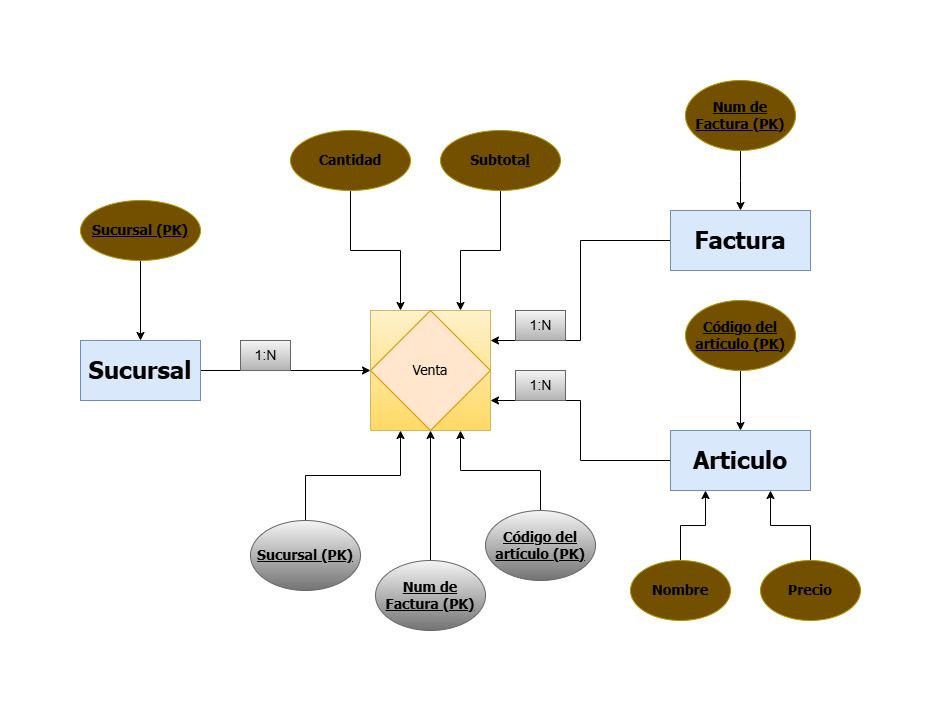

The diagram above was exported from draw.io. Its source (the exported page's mxGraphModel, read from the mxfile embedded in the PNG):
<mxGraphModel dx="1050" dy="1622" grid="1" gridSize="10" guides="1" tooltips="1" connect="1" arrows="1" fold="1" page="1" pageScale="1" pageWidth="850" pageHeight="1100" math="0" shadow="0" extFonts="Permanent Marker^https://fonts.googleapis.com/css?family=Permanent+Marker">
  <root>
    <mxCell id="0" />
    <mxCell id="1" parent="0" />
    <mxCell id="IoZYs64p9hqiGjjuG87p-20" value="" style="rounded=0;whiteSpace=wrap;html=1;fillColor=#fff2cc;gradientColor=#ffd966;strokeColor=#d6b656;" parent="1" vertex="1">
      <mxGeometry x="310" y="190" width="120" height="120" as="geometry" />
    </mxCell>
    <mxCell id="IoZYs64p9hqiGjjuG87p-8" style="edgeStyle=orthogonalEdgeStyle;rounded=0;orthogonalLoop=1;jettySize=auto;html=1;exitX=1;exitY=0.5;exitDx=0;exitDy=0;entryX=0;entryY=0.5;entryDx=0;entryDy=0;" parent="1" source="IoZYs64p9hqiGjjuG87p-1" target="IoZYs64p9hqiGjjuG87p-2" edge="1">
      <mxGeometry relative="1" as="geometry" />
    </mxCell>
    <mxCell id="IoZYs64p9hqiGjjuG87p-1" value="&lt;h1&gt;&lt;font face=&quot;Tahoma&quot;&gt;Sucursal&lt;/font&gt;&lt;/h1&gt;" style="rounded=0;whiteSpace=wrap;html=1;fillColor=#dae8fc;strokeColor=#6c8ebf;" parent="1" vertex="1">
      <mxGeometry x="20" y="220" width="120" height="60" as="geometry" />
    </mxCell>
    <mxCell id="IoZYs64p9hqiGjjuG87p-2" value="&lt;p&gt;&lt;font face=&quot;Tahoma&quot;&gt;&lt;span style=&quot;font-size: 14px;&quot;&gt;Venta&lt;/span&gt;&lt;/font&gt;&lt;/p&gt;" style="rhombus;whiteSpace=wrap;html=1;fillColor=#ffe6cc;strokeColor=#d79b00;rotation=0;" parent="1" vertex="1">
      <mxGeometry x="310" y="190" width="120" height="120" as="geometry" />
    </mxCell>
    <mxCell id="IoZYs64p9hqiGjjuG87p-29" style="edgeStyle=orthogonalEdgeStyle;rounded=0;orthogonalLoop=1;jettySize=auto;html=1;exitX=0;exitY=0.5;exitDx=0;exitDy=0;entryX=1;entryY=0.75;entryDx=0;entryDy=0;" parent="1" source="IoZYs64p9hqiGjjuG87p-3" target="IoZYs64p9hqiGjjuG87p-20" edge="1">
      <mxGeometry relative="1" as="geometry" />
    </mxCell>
    <mxCell id="IoZYs64p9hqiGjjuG87p-3" value="&lt;h1&gt;&lt;font face=&quot;Tahoma&quot;&gt;Articulo&lt;/font&gt;&lt;/h1&gt;" style="rounded=0;whiteSpace=wrap;html=1;fillColor=#dae8fc;strokeColor=#6c8ebf;rotation=0;" parent="1" vertex="1">
      <mxGeometry x="610" y="310" width="140" height="60" as="geometry" />
    </mxCell>
    <mxCell id="IoZYs64p9hqiGjjuG87p-10" style="edgeStyle=orthogonalEdgeStyle;rounded=0;orthogonalLoop=1;jettySize=auto;html=1;exitX=0.5;exitY=1;exitDx=0;exitDy=0;entryX=0.5;entryY=0;entryDx=0;entryDy=0;" parent="1" source="IoZYs64p9hqiGjjuG87p-4" target="IoZYs64p9hqiGjjuG87p-1" edge="1">
      <mxGeometry relative="1" as="geometry" />
    </mxCell>
    <mxCell id="IoZYs64p9hqiGjjuG87p-4" value="&lt;h3&gt;&lt;font style=&quot;font-size: 14px;&quot; face=&quot;Tahoma&quot;&gt;&lt;u&gt;Sucursal (PK)&lt;/u&gt;&lt;/font&gt;&lt;/h3&gt;" style="ellipse;whiteSpace=wrap;html=1;fillColor=#735000;fontColor=#000000;strokeColor=#B09500;rotation=0;" parent="1" vertex="1">
      <mxGeometry x="20" y="80" width="120" height="60" as="geometry" />
    </mxCell>
    <mxCell id="IoZYs64p9hqiGjjuG87p-27" value="" style="edgeStyle=orthogonalEdgeStyle;rounded=0;orthogonalLoop=1;jettySize=auto;html=1;" parent="1" source="IoZYs64p9hqiGjjuG87p-7" target="IoZYs64p9hqiGjjuG87p-3" edge="1">
      <mxGeometry relative="1" as="geometry">
        <Array as="points">
          <mxPoint x="750" y="405" />
          <mxPoint x="710" y="405" />
        </Array>
      </mxGeometry>
    </mxCell>
    <mxCell id="IoZYs64p9hqiGjjuG87p-7" value="&lt;h3&gt;&lt;font style=&quot;font-size: 14px;&quot; face=&quot;Tahoma&quot;&gt;Precio&lt;/font&gt;&lt;/h3&gt;" style="ellipse;whiteSpace=wrap;html=1;fillColor=#735000;fontColor=#000000;strokeColor=#B09500;rotation=0;" parent="1" vertex="1">
      <mxGeometry x="700" y="440" width="100" height="60" as="geometry" />
    </mxCell>
    <mxCell id="IoZYs64p9hqiGjjuG87p-16" value="&lt;font style=&quot;font-size: 14px;&quot;&gt;1:N&lt;/font&gt;" style="text;html=1;align=center;verticalAlign=middle;resizable=0;points=[];autosize=1;strokeColor=#666666;fillColor=#f5f5f5;gradientColor=#b3b3b3;" parent="1" vertex="1">
      <mxGeometry x="180" y="220" width="50" height="30" as="geometry" />
    </mxCell>
    <mxCell id="IoZYs64p9hqiGjjuG87p-17" value="&lt;font style=&quot;font-size: 14px;&quot;&gt;1:N&lt;/font&gt;" style="text;html=1;align=center;verticalAlign=middle;resizable=0;points=[];autosize=1;strokeColor=#666666;fillColor=#f5f5f5;gradientColor=#b3b3b3;" parent="1" vertex="1">
      <mxGeometry x="455" y="250" width="50" height="30" as="geometry" />
    </mxCell>
    <mxCell id="IoZYs64p9hqiGjjuG87p-26" value="" style="edgeStyle=orthogonalEdgeStyle;rounded=0;orthogonalLoop=1;jettySize=auto;html=1;" parent="1" source="IoZYs64p9hqiGjjuG87p-18" target="IoZYs64p9hqiGjjuG87p-3" edge="1">
      <mxGeometry relative="1" as="geometry" />
    </mxCell>
    <mxCell id="IoZYs64p9hqiGjjuG87p-18" value="&lt;h3&gt;&lt;font style=&quot;font-size: 14px;&quot; face=&quot;Tahoma&quot;&gt;&lt;u&gt;Código del artículo (PK)&lt;/u&gt;&lt;/font&gt;&lt;/h3&gt;" style="ellipse;whiteSpace=wrap;html=1;fillColor=#735000;fontColor=#000000;strokeColor=#B09500;rotation=0;" parent="1" vertex="1">
      <mxGeometry x="625" y="180" width="110" height="70" as="geometry" />
    </mxCell>
    <mxCell id="IoZYs64p9hqiGjjuG87p-23" value="" style="edgeStyle=orthogonalEdgeStyle;rounded=0;orthogonalLoop=1;jettySize=auto;html=1;entryX=0.75;entryY=1;entryDx=0;entryDy=0;" parent="1" source="IoZYs64p9hqiGjjuG87p-21" target="IoZYs64p9hqiGjjuG87p-20" edge="1">
      <mxGeometry relative="1" as="geometry">
        <mxPoint x="475" y="310" as="targetPoint" />
      </mxGeometry>
    </mxCell>
    <mxCell id="IoZYs64p9hqiGjjuG87p-21" value="&lt;h3&gt;&lt;font style=&quot;font-size: 14px;&quot; face=&quot;Tahoma&quot;&gt;&lt;u&gt;Código del artículo (PK)&lt;/u&gt;&lt;/font&gt;&lt;/h3&gt;" style="ellipse;whiteSpace=wrap;html=1;fillColor=#f5f5f5;strokeColor=#666666;rotation=0;gradientColor=#737373;" parent="1" vertex="1">
      <mxGeometry x="425" y="390" width="110" height="70" as="geometry" />
    </mxCell>
    <mxCell id="OAFF_MVVV6oPpfG7ynNC-4" style="edgeStyle=orthogonalEdgeStyle;rounded=0;orthogonalLoop=1;jettySize=auto;html=1;exitX=0;exitY=0.5;exitDx=0;exitDy=0;entryX=1;entryY=0.25;entryDx=0;entryDy=0;" edge="1" parent="1" source="OAFF_MVVV6oPpfG7ynNC-1" target="IoZYs64p9hqiGjjuG87p-20">
      <mxGeometry relative="1" as="geometry" />
    </mxCell>
    <mxCell id="OAFF_MVVV6oPpfG7ynNC-1" value="&lt;h1&gt;&lt;font face=&quot;Tahoma&quot;&gt;Factura&lt;/font&gt;&lt;/h1&gt;" style="rounded=0;whiteSpace=wrap;html=1;fillColor=#dae8fc;strokeColor=#6c8ebf;rotation=0;" vertex="1" parent="1">
      <mxGeometry x="610" y="90" width="140" height="60" as="geometry" />
    </mxCell>
    <mxCell id="OAFF_MVVV6oPpfG7ynNC-2" value="" style="edgeStyle=orthogonalEdgeStyle;rounded=0;orthogonalLoop=1;jettySize=auto;html=1;" edge="1" source="OAFF_MVVV6oPpfG7ynNC-3" parent="1">
      <mxGeometry relative="1" as="geometry">
        <mxPoint x="680" y="90" as="targetPoint" />
      </mxGeometry>
    </mxCell>
    <mxCell id="OAFF_MVVV6oPpfG7ynNC-3" value="&lt;h3&gt;&lt;font style=&quot;font-size: 14px;&quot; face=&quot;Tahoma&quot;&gt;&lt;u&gt;Num de Factura (PK)&lt;/u&gt;&lt;/font&gt;&lt;/h3&gt;" style="ellipse;whiteSpace=wrap;html=1;fillColor=#735000;fontColor=#000000;strokeColor=#B09500;rotation=0;" vertex="1" parent="1">
      <mxGeometry x="625" y="-40" width="110" height="70" as="geometry" />
    </mxCell>
    <mxCell id="OAFF_MVVV6oPpfG7ynNC-5" value="&lt;font style=&quot;font-size: 14px;&quot;&gt;1:N&lt;/font&gt;" style="text;html=1;align=center;verticalAlign=middle;resizable=0;points=[];autosize=1;strokeColor=#666666;fillColor=#f5f5f5;gradientColor=#b3b3b3;" vertex="1" parent="1">
      <mxGeometry x="455" y="190" width="50" height="30" as="geometry" />
    </mxCell>
    <mxCell id="OAFF_MVVV6oPpfG7ynNC-7" style="edgeStyle=orthogonalEdgeStyle;rounded=0;orthogonalLoop=1;jettySize=auto;html=1;exitX=0.5;exitY=0;exitDx=0;exitDy=0;entryX=0.25;entryY=1;entryDx=0;entryDy=0;" edge="1" parent="1" source="OAFF_MVVV6oPpfG7ynNC-6" target="IoZYs64p9hqiGjjuG87p-3">
      <mxGeometry relative="1" as="geometry" />
    </mxCell>
    <mxCell id="OAFF_MVVV6oPpfG7ynNC-6" value="&lt;h3&gt;&lt;font style=&quot;font-size: 14px;&quot; face=&quot;Tahoma&quot;&gt;Nombre&lt;/font&gt;&lt;/h3&gt;" style="ellipse;whiteSpace=wrap;html=1;fillColor=#735000;fontColor=#000000;strokeColor=#B09500;rotation=0;" vertex="1" parent="1">
      <mxGeometry x="570" y="440" width="100" height="60" as="geometry" />
    </mxCell>
    <mxCell id="OAFF_MVVV6oPpfG7ynNC-9" style="edgeStyle=orthogonalEdgeStyle;rounded=0;orthogonalLoop=1;jettySize=auto;html=1;exitX=0.5;exitY=0;exitDx=0;exitDy=0;entryX=0.25;entryY=1;entryDx=0;entryDy=0;" edge="1" parent="1" source="OAFF_MVVV6oPpfG7ynNC-8" target="IoZYs64p9hqiGjjuG87p-20">
      <mxGeometry relative="1" as="geometry" />
    </mxCell>
    <mxCell id="OAFF_MVVV6oPpfG7ynNC-8" value="&lt;h3&gt;&lt;font style=&quot;font-size: 14px;&quot; face=&quot;Tahoma&quot;&gt;&lt;u&gt;Sucursal (PK)&lt;/u&gt;&lt;/font&gt;&lt;/h3&gt;" style="ellipse;whiteSpace=wrap;html=1;fillColor=#f5f5f5;strokeColor=#666666;rotation=0;gradientColor=#737373;" vertex="1" parent="1">
      <mxGeometry x="190" y="400" width="110" height="70" as="geometry" />
    </mxCell>
    <mxCell id="OAFF_MVVV6oPpfG7ynNC-11" style="edgeStyle=orthogonalEdgeStyle;rounded=0;orthogonalLoop=1;jettySize=auto;html=1;exitX=0.5;exitY=0;exitDx=0;exitDy=0;entryX=0.5;entryY=1;entryDx=0;entryDy=0;" edge="1" parent="1" source="OAFF_MVVV6oPpfG7ynNC-10" target="IoZYs64p9hqiGjjuG87p-20">
      <mxGeometry relative="1" as="geometry" />
    </mxCell>
    <mxCell id="OAFF_MVVV6oPpfG7ynNC-10" value="&lt;h3&gt;&lt;font style=&quot;font-size: 14px;&quot; face=&quot;Tahoma&quot;&gt;&lt;u&gt;Num de Factura (PK)&lt;/u&gt;&lt;/font&gt;&lt;/h3&gt;" style="ellipse;whiteSpace=wrap;html=1;fillColor=#f5f5f5;strokeColor=#666666;rotation=0;gradientColor=#737373;" vertex="1" parent="1">
      <mxGeometry x="315" y="440" width="110" height="70" as="geometry" />
    </mxCell>
    <mxCell id="OAFF_MVVV6oPpfG7ynNC-12" style="edgeStyle=orthogonalEdgeStyle;rounded=0;orthogonalLoop=1;jettySize=auto;html=1;exitX=0.5;exitY=1;exitDx=0;exitDy=0;entryX=0.25;entryY=0;entryDx=0;entryDy=0;" edge="1" source="OAFF_MVVV6oPpfG7ynNC-13" parent="1" target="IoZYs64p9hqiGjjuG87p-20">
      <mxGeometry relative="1" as="geometry">
        <mxPoint x="290" y="150" as="targetPoint" />
      </mxGeometry>
    </mxCell>
    <mxCell id="OAFF_MVVV6oPpfG7ynNC-13" value="&lt;h3&gt;&lt;font style=&quot;font-size: 14px;&quot; face=&quot;Tahoma&quot;&gt;Cantidad&lt;/font&gt;&lt;/h3&gt;" style="ellipse;whiteSpace=wrap;html=1;fillColor=#735000;fontColor=#000000;strokeColor=#B09500;rotation=0;" vertex="1" parent="1">
      <mxGeometry x="230" y="10" width="120" height="60" as="geometry" />
    </mxCell>
    <mxCell id="OAFF_MVVV6oPpfG7ynNC-14" style="edgeStyle=orthogonalEdgeStyle;rounded=0;orthogonalLoop=1;jettySize=auto;html=1;exitX=0.5;exitY=1;exitDx=0;exitDy=0;entryX=0.75;entryY=0;entryDx=0;entryDy=0;" edge="1" source="OAFF_MVVV6oPpfG7ynNC-15" parent="1" target="IoZYs64p9hqiGjjuG87p-20">
      <mxGeometry relative="1" as="geometry">
        <mxPoint x="425" y="150" as="targetPoint" />
      </mxGeometry>
    </mxCell>
    <mxCell id="OAFF_MVVV6oPpfG7ynNC-15" value="&lt;h3&gt;&lt;font style=&quot;font-size: 14px;&quot; face=&quot;Tahoma&quot;&gt;Subtota&lt;u&gt;l&lt;/u&gt;&lt;/font&gt;&lt;/h3&gt;" style="ellipse;whiteSpace=wrap;html=1;fillColor=#735000;fontColor=#000000;strokeColor=#B09500;rotation=0;" vertex="1" parent="1">
      <mxGeometry x="380" y="10" width="120" height="60" as="geometry" />
    </mxCell>
  </root>
</mxGraphModel>